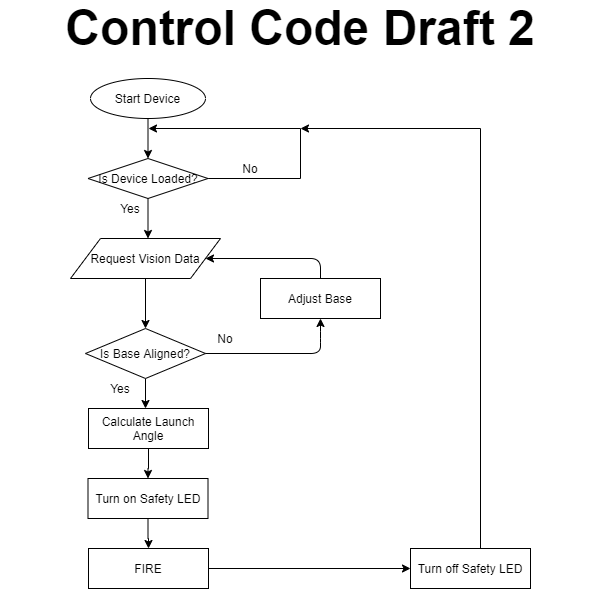

The diagram above was exported from draw.io. Its source (the exported page's mxGraphModel, read from the mxfile embedded in the PNG):
<mxGraphModel dx="1422" dy="755" grid="1" gridSize="10" guides="1" tooltips="1" connect="1" arrows="1" fold="1" page="1" pageScale="1" pageWidth="850" pageHeight="1100" math="0" shadow="0">
  <root>
    <mxCell id="0" />
    <mxCell id="1" parent="0" />
    <mxCell id="XYkQJ-_1GnSSTU_lcY7t-8" value="" style="edgeStyle=orthogonalEdgeStyle;rounded=0;orthogonalLoop=1;jettySize=auto;html=1;" edge="1" parent="1" source="XYkQJ-_1GnSSTU_lcY7t-1">
      <mxGeometry relative="1" as="geometry">
        <mxPoint x="272.5" y="180" as="targetPoint" />
      </mxGeometry>
    </mxCell>
    <mxCell id="XYkQJ-_1GnSSTU_lcY7t-1" value="Start Device" style="ellipse;whiteSpace=wrap;html=1;" vertex="1" parent="1">
      <mxGeometry x="215" y="100" width="115" height="40" as="geometry" />
    </mxCell>
    <mxCell id="XYkQJ-_1GnSSTU_lcY7t-12" value="" style="edgeStyle=orthogonalEdgeStyle;rounded=0;orthogonalLoop=1;jettySize=auto;html=1;" edge="1" parent="1" source="XYkQJ-_1GnSSTU_lcY7t-9">
      <mxGeometry relative="1" as="geometry">
        <mxPoint x="273" y="150" as="targetPoint" />
        <Array as="points">
          <mxPoint x="425" y="200" />
          <mxPoint x="425" y="150" />
        </Array>
      </mxGeometry>
    </mxCell>
    <mxCell id="XYkQJ-_1GnSSTU_lcY7t-15" value="" style="edgeStyle=orthogonalEdgeStyle;rounded=0;orthogonalLoop=1;jettySize=auto;html=1;" edge="1" parent="1" source="XYkQJ-_1GnSSTU_lcY7t-9">
      <mxGeometry relative="1" as="geometry">
        <mxPoint x="272.5" y="260" as="targetPoint" />
      </mxGeometry>
    </mxCell>
    <mxCell id="XYkQJ-_1GnSSTU_lcY7t-9" value="Is Device Loaded?" style="rhombus;whiteSpace=wrap;html=1;" vertex="1" parent="1">
      <mxGeometry x="212.5" y="180" width="120" height="40" as="geometry" />
    </mxCell>
    <mxCell id="XYkQJ-_1GnSSTU_lcY7t-13" value="No" style="text;html=1;strokeColor=none;fillColor=none;align=center;verticalAlign=middle;whiteSpace=wrap;rounded=0;" vertex="1" parent="1">
      <mxGeometry x="355" y="180" width="40" height="20" as="geometry" />
    </mxCell>
    <mxCell id="XYkQJ-_1GnSSTU_lcY7t-16" value="Yes" style="text;html=1;strokeColor=none;fillColor=none;align=center;verticalAlign=middle;whiteSpace=wrap;rounded=0;" vertex="1" parent="1">
      <mxGeometry x="235" y="220" width="40" height="20" as="geometry" />
    </mxCell>
    <mxCell id="XYkQJ-_1GnSSTU_lcY7t-20" value="" style="edgeStyle=orthogonalEdgeStyle;rounded=0;orthogonalLoop=1;jettySize=auto;html=1;" edge="1" parent="1" source="XYkQJ-_1GnSSTU_lcY7t-18" target="XYkQJ-_1GnSSTU_lcY7t-19">
      <mxGeometry relative="1" as="geometry" />
    </mxCell>
    <mxCell id="XYkQJ-_1GnSSTU_lcY7t-18" value="Request Vision Data" style="shape=parallelogram;perimeter=parallelogramPerimeter;whiteSpace=wrap;html=1;" vertex="1" parent="1">
      <mxGeometry x="195" y="260" width="150" height="40" as="geometry" />
    </mxCell>
    <mxCell id="XYkQJ-_1GnSSTU_lcY7t-26" value="" style="edgeStyle=orthogonalEdgeStyle;rounded=0;orthogonalLoop=1;jettySize=auto;html=1;" edge="1" parent="1" source="XYkQJ-_1GnSSTU_lcY7t-19">
      <mxGeometry relative="1" as="geometry">
        <mxPoint x="270" y="430" as="targetPoint" />
      </mxGeometry>
    </mxCell>
    <mxCell id="XYkQJ-_1GnSSTU_lcY7t-19" value="Is Base Aligned?" style="rhombus;whiteSpace=wrap;html=1;" vertex="1" parent="1">
      <mxGeometry x="210" y="350" width="120" height="50" as="geometry" />
    </mxCell>
    <mxCell id="XYkQJ-_1GnSSTU_lcY7t-21" value="" style="endArrow=classic;html=1;exitX=0.5;exitY=0;exitDx=0;exitDy=0;entryX=1;entryY=0.5;entryDx=0;entryDy=0;" edge="1" parent="1" source="XYkQJ-_1GnSSTU_lcY7t-23" target="XYkQJ-_1GnSSTU_lcY7t-18">
      <mxGeometry width="50" height="50" relative="1" as="geometry">
        <mxPoint x="325" y="390" as="sourcePoint" />
        <mxPoint x="355" y="280" as="targetPoint" />
        <Array as="points">
          <mxPoint x="445" y="280" />
        </Array>
      </mxGeometry>
    </mxCell>
    <mxCell id="XYkQJ-_1GnSSTU_lcY7t-22" value="No" style="text;html=1;strokeColor=none;fillColor=none;align=center;verticalAlign=middle;whiteSpace=wrap;rounded=0;" vertex="1" parent="1">
      <mxGeometry x="330" y="350" width="40" height="20" as="geometry" />
    </mxCell>
    <mxCell id="XYkQJ-_1GnSSTU_lcY7t-23" value="Adjust Base" style="rounded=0;whiteSpace=wrap;html=1;" vertex="1" parent="1">
      <mxGeometry x="385" y="300" width="120" height="40" as="geometry" />
    </mxCell>
    <mxCell id="XYkQJ-_1GnSSTU_lcY7t-24" value="" style="endArrow=classic;html=1;exitX=1;exitY=0.5;exitDx=0;exitDy=0;entryX=0.5;entryY=1;entryDx=0;entryDy=0;" edge="1" parent="1" source="XYkQJ-_1GnSSTU_lcY7t-19" target="XYkQJ-_1GnSSTU_lcY7t-23">
      <mxGeometry width="50" height="50" relative="1" as="geometry">
        <mxPoint x="330" y="375" as="sourcePoint" />
        <mxPoint x="330" y="280" as="targetPoint" />
        <Array as="points">
          <mxPoint x="445" y="375" />
          <mxPoint x="445" y="360" />
        </Array>
      </mxGeometry>
    </mxCell>
    <mxCell id="XYkQJ-_1GnSSTU_lcY7t-27" value="Yes" style="text;html=1;strokeColor=none;fillColor=none;align=center;verticalAlign=middle;whiteSpace=wrap;rounded=0;" vertex="1" parent="1">
      <mxGeometry x="225" y="400" width="40" height="20" as="geometry" />
    </mxCell>
    <mxCell id="XYkQJ-_1GnSSTU_lcY7t-39" value="" style="edgeStyle=orthogonalEdgeStyle;rounded=0;orthogonalLoop=1;jettySize=auto;html=1;" edge="1" parent="1" source="XYkQJ-_1GnSSTU_lcY7t-28" target="XYkQJ-_1GnSSTU_lcY7t-38">
      <mxGeometry relative="1" as="geometry" />
    </mxCell>
    <mxCell id="XYkQJ-_1GnSSTU_lcY7t-28" value="FIRE" style="rounded=0;whiteSpace=wrap;html=1;" vertex="1" parent="1">
      <mxGeometry x="213" y="570" width="120" height="40" as="geometry" />
    </mxCell>
    <mxCell id="XYkQJ-_1GnSSTU_lcY7t-42" value="" style="edgeStyle=orthogonalEdgeStyle;rounded=0;orthogonalLoop=1;jettySize=auto;html=1;" edge="1" parent="1" source="XYkQJ-_1GnSSTU_lcY7t-38">
      <mxGeometry relative="1" as="geometry">
        <mxPoint x="425" y="150" as="targetPoint" />
        <Array as="points">
          <mxPoint x="605" y="150" />
        </Array>
      </mxGeometry>
    </mxCell>
    <mxCell id="XYkQJ-_1GnSSTU_lcY7t-38" value="Turn off Safety LED" style="rounded=0;whiteSpace=wrap;html=1;" vertex="1" parent="1">
      <mxGeometry x="535" y="570" width="120" height="40" as="geometry" />
    </mxCell>
    <mxCell id="XYkQJ-_1GnSSTU_lcY7t-32" value="" style="edgeStyle=orthogonalEdgeStyle;rounded=0;orthogonalLoop=1;jettySize=auto;html=1;" edge="1" parent="1" source="XYkQJ-_1GnSSTU_lcY7t-29" target="XYkQJ-_1GnSSTU_lcY7t-31">
      <mxGeometry relative="1" as="geometry" />
    </mxCell>
    <mxCell id="XYkQJ-_1GnSSTU_lcY7t-29" value="Calculate Launch Angle" style="rounded=0;whiteSpace=wrap;html=1;" vertex="1" parent="1">
      <mxGeometry x="213" y="430" width="120" height="40" as="geometry" />
    </mxCell>
    <mxCell id="XYkQJ-_1GnSSTU_lcY7t-34" value="" style="edgeStyle=orthogonalEdgeStyle;rounded=0;orthogonalLoop=1;jettySize=auto;html=1;" edge="1" parent="1" source="XYkQJ-_1GnSSTU_lcY7t-31">
      <mxGeometry relative="1" as="geometry">
        <mxPoint x="273" y="570" as="targetPoint" />
      </mxGeometry>
    </mxCell>
    <mxCell id="XYkQJ-_1GnSSTU_lcY7t-31" value="Turn on Safety LED" style="rounded=0;whiteSpace=wrap;html=1;" vertex="1" parent="1">
      <mxGeometry x="212.5" y="500" width="120" height="40" as="geometry" />
    </mxCell>
    <mxCell id="XYkQJ-_1GnSSTU_lcY7t-40" style="edgeStyle=orthogonalEdgeStyle;rounded=0;orthogonalLoop=1;jettySize=auto;html=1;exitX=0.5;exitY=1;exitDx=0;exitDy=0;" edge="1" parent="1" source="XYkQJ-_1GnSSTU_lcY7t-38" target="XYkQJ-_1GnSSTU_lcY7t-38">
      <mxGeometry relative="1" as="geometry" />
    </mxCell>
    <mxCell id="XYkQJ-_1GnSSTU_lcY7t-43" value="&lt;b&gt;&lt;font style=&quot;font-size: 48px&quot;&gt;Control Code Draft 2&lt;/font&gt;&lt;/b&gt;" style="text;html=1;strokeColor=none;fillColor=none;align=center;verticalAlign=middle;whiteSpace=wrap;rounded=0;" vertex="1" parent="1">
      <mxGeometry x="125" y="40" width="600" height="20" as="geometry" />
    </mxCell>
  </root>
</mxGraphModel>